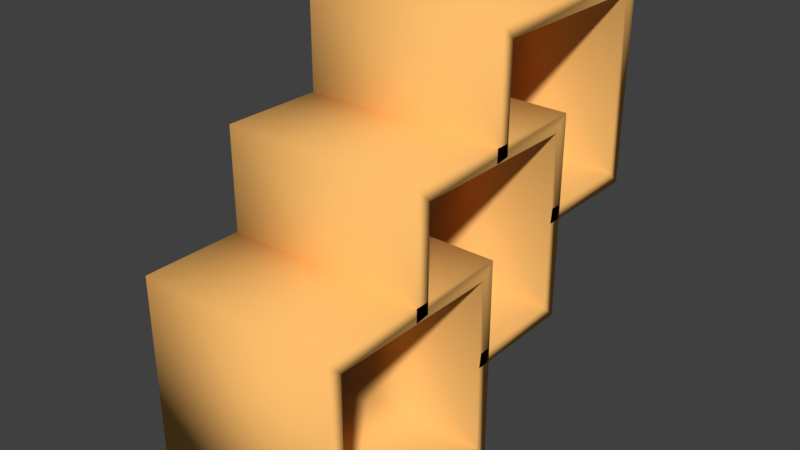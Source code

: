 # Source: blend.blend  (saved by Blender 2.79.0; exported with 4.5.12 LTS)
import bpy
from mathutils import Matrix  # noqa: F401  (used for matrix-valued properties, if any)

bpy.ops.wm.read_factory_settings(use_empty=True)
scene = bpy.context.scene
scene.name = 'Scene'

# ---- collections
col_collection_1 = bpy.data.collections.new('Collection 1'); scene.collection.children.link(col_collection_1)

# ---- materials (node trees are filled in below, after node groups)
mat_x = bpy.data.materials.new('Матеріал')
mat_x.alpha_threshold = 0.0
mat_x.use_transparent_shadow = False
mat_x.diffuse_color = (1.0, 0.5179, 0.1496, 1.0)
mat_x.roughness = 0.5

# ---- material node trees

# ---- world
world_world = bpy.data.worlds.new('World'); scene.world = world_world
world_world.color = (0.05088, 0.05088, 0.05088)
world_world.use_sun_shadow = False
world_world.sun_shadow_jitter_overblur = 0.0
world_world.cycles.sampling_method = 'MANUAL'

# ---- meshes
me_002 = bpy.data.meshes.new('Куб.002')
me_002.from_pydata([(-1.0, -1.0, 1.0), (-1.0, 1.0, -1.0), (-1.0, 1.0, 1.0), (1.0, -1.0, 1.0), (1.0, 1.0, -1.0), (1.0, 1.0, 1.0), (-1.0, -0.8586, 0.8586), (-1.0, 0.8586, -0.8586), (-1.0, 0.8586, 0.8586), (1.0, -0.8586, 0.8586), (1.0, 0.8586, -0.8586), (1.0, 0.8586, 0.8586), (-1.0, -1.0, -0.1368), (1.0, -1.0, -0.1368), (-1.0, -0.8586, -0.1174), (1.0, -0.8586, -0.1174), (-1.0, -0.1397, -1.0), (1.0, -0.1397, -1.0), (-1.0, -0.1199, -0.8586), (1.0, -0.1199, -0.8586), (-1.0, -3.0, -3.0), (-1.0, -3.0, -1.0), (-1.0, -1.0, -3.0), (-1.0, -1.0, -1.0), (1.0, -3.0, -3.0), (1.0, -3.0, -1.0), (1.0, -1.0, -3.0), (1.0, -1.0, -1.0), (-1.0, -2.859, -2.859), (-1.0, -2.859, -1.141), (-1.0, -1.141, -2.859), (-1.0, -1.141, -1.141), (1.0, -2.859, -2.859), (1.0, -2.859, -1.141), (1.0, -1.141, -2.859), (1.0, -1.141, -1.141), (-1.0, -2.0, 0.0), (-1.0, 0.0, -2.0), (-1.0, 0.0, 0.0), (1.0, -2.0, 0.0), (1.0, 0.0, -2.0), (1.0, 0.0, 0.0), (-1.0, -1.859, -0.1414), (-1.0, -0.1414, -1.859), (-1.0, -0.1414, -0.1414), (1.0, -1.859, -0.1414), (1.0, -0.1414, -1.859), (1.0, -0.1414, -0.1414), (-1.0, -2.0, -1.137), (1.0, -2.0, -1.137), (-1.0, -1.859, -1.117), (1.0, -1.859, -1.117), (-1.0, -1.14, -2.0), (1.0, -1.14, -2.0), (-1.0, -1.12, -1.859), (1.0, -1.12, -1.859)], [], [(1, 2, 5, 4), (13, 3, 0, 12), (5, 2, 0, 3), (7, 10, 11, 8), (15, 14, 6, 9), (11, 9, 6, 8), (12, 0, 6, 14), (0, 2, 8, 6), (2, 1, 7, 8), (4, 5, 11, 10), (17, 4, 10, 19), (5, 3, 9, 11), (3, 13, 15, 9), (1, 16, 18, 7), (7, 18, 19, 10), (1, 4, 17, 16), (22, 23, 27, 26), (24, 25, 21, 20), (22, 26, 24, 20), (27, 23, 21, 25), (30, 34, 35, 31), (32, 28, 29, 33), (30, 28, 32, 34), (35, 33, 29, 31), (22, 20, 28, 30), (20, 21, 29, 28), (21, 23, 31, 29), (23, 22, 30, 31), (26, 27, 35, 34), (24, 26, 34, 32), (27, 25, 33, 35), (25, 24, 32, 33), (37, 38, 41, 40), (49, 39, 36, 48), (41, 38, 36, 39), (43, 46, 47, 44), (51, 50, 42, 45), (47, 45, 42, 44), (48, 36, 42, 50), (36, 38, 44, 42), (38, 37, 43, 44), (40, 41, 47, 46), (53, 40, 46, 55), (41, 39, 45, 47), (39, 49, 51, 45), (37, 52, 54, 43), (43, 54, 55, 46), (37, 40, 53, 52)])
me_002.polygons.foreach_set('use_smooth', [True] * 48)
me_002.materials.append(mat_x)
me_002.use_remesh_preserve_volume = False
me_002.use_remesh_preserve_attributes = False
me_002.use_mirror_vertex_groups = False
me_002.update()

# ---- objects
ob_002 = bpy.data.objects.new('Куб.002', me_002)

# ---- transforms, parenting, visibility, modifiers, constraints
ob_002.location = (0.0, 2.0, 2.0)
ob_002.lineart.crease_threshold = 0.0

# ---- collection membership
col_collection_1.objects.link(ob_002)

# ---- scene / render settings (as saved in the file)
scene.frame_start = 1; scene.frame_end = 250; scene.frame_set(1)
scene.render.engine = 'BLENDER_EEVEE_NEXT'
scene.render.resolution_percentage = 50
scene.render.dither_intensity = 0.0
scene.cycles.use_denoising = False
scene.cycles.samples = 128
scene.cycles.sampling_pattern = 'TABULATED_SOBOL'
scene.cycles.use_adaptive_sampling = False
scene.cycles.use_light_tree = False
scene.cycles.blur_glossy = 0.0
scene.cycles.sample_clamp_indirect = 0.0
scene.view_settings.view_transform = 'Standard'
bpy.context.view_layer.update()

# ---- added for rendering (the .blend has no active camera and no usable light): camera, sun
cam_auto = bpy.data.cameras.new('AutoCamera')
cam_auto.lens = 50.0
cam_auto.sensor_width = 36.0
cam_auto.clip_end = 1000.0
ob_auto_camera = bpy.data.objects.new('AutoCamera', cam_auto)
scene.collection.objects.link(ob_auto_camera)
ob_auto_camera.location = (5.55135, -5.66162, 5.44108)
ob_auto_camera.rotation_euler = (1.09748, -7.21219e-08, 0.694738)
scene.camera = ob_auto_camera
light_auto_sun = bpy.data.lights.new('AutoSun', 'SUN')
light_auto_sun.energy = 3.0
light_auto_sun.angle = 0.0523599
ob_auto_sun = bpy.data.objects.new('AutoSun', light_auto_sun)
scene.collection.objects.link(ob_auto_sun)
ob_auto_sun.rotation_euler = (0.872665, 0.174533, 0.523599)
bpy.context.view_layer.update()
